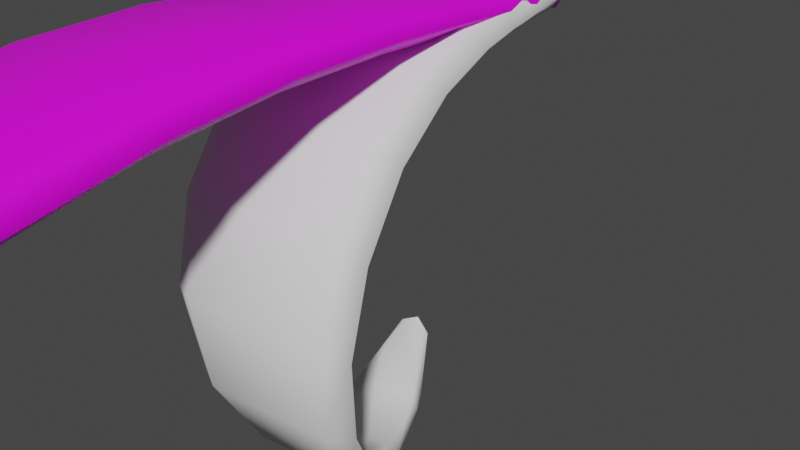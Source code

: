 # Source: FE_leaf_21-11c.blend  (saved by Blender 3.0.42; exported with 4.5.12 LTS)
import bpy
from mathutils import Matrix  # noqa: F401  (used for matrix-valued properties, if any)

bpy.ops.wm.read_factory_settings(use_empty=True)
scene = bpy.context.scene
scene.name = 'Scene'

# ---- collections
col_collection = bpy.data.collections.new('Collection'); scene.collection.children.link(col_collection)

# ---- images (referenced by path relative to the original .blend; pixels are not part of the script)
import os
ASSET_DIR = os.environ.get("B2B_ASSET_DIR", "")  # directory of the original .blend (textures are referenced by path, not embedded)
HERE = os.path.dirname(os.path.abspath(__file__))  # packed textures are extracted next to this script under _unpacked/

def load_image(name, relpath, width, height, colorspace="sRGB"):
    """Load a texture the original file referenced (path relative to the .blend, or extracted next to this script)."""
    p = next((c for c in (os.path.join(HERE, relpath), os.path.join(ASSET_DIR, relpath)) if relpath and os.path.exists(c)), "")
    if p:
        img = bpy.data.images.load(p, check_existing=True)
        img.name = name
    else:  # same state as the original file: an image datablock whose file is absent (Cycles renders it pink)
        img = bpy.data.images.new(name, width, height)
        img.source = "FILE"
        img.filepath = "//" + (relpath or name)
    img.colorspace_settings.name = colorspace
    return img
img_fe_leaf_21_tex_dds = load_image('FE_leaf_21_tex.dds', 'FE_leaf_21_tex.dds', 1024, 1024, 'sRGB')

# ---- materials (node trees are filled in below, after node groups)
mat_material_001 = bpy.data.materials.new('Material.001')
mat_material_001.use_transparent_shadow = False

# ---- material node trees
mat_material_001.use_nodes = True; mat_material_001.node_tree.nodes.clear()
_N = mat_material_001.node_tree.nodes; _L = mat_material_001.node_tree.links
n0 = _N.new('ShaderNodeBsdfPrincipled'); n0.name = 'Principled BSDF'; n0.location = (10, 300)
n0.distribution = 'GGX'
n0.subsurface_method = 'RANDOM_WALK_SKIN'
n0.inputs[3].default_value = 1.45
n0.inputs[27].default_value = (0.0, 0.0, 0.0, 1.0)
n0.inputs[28].default_value = 1.0
n1 = _N.new('ShaderNodeOutputMaterial'); n1.name = 'Material Output'; n1.location = (300, 300)
n2 = _N.new('ShaderNodeTexImage'); n2.name = 'Image Texture'; n2.location = (-280, 275)
n2.image = img_fe_leaf_21_tex_dds
_L.new(n0.outputs[0], n1.inputs[0])
_L.new(n2.outputs[0], n0.inputs[0])
n1.is_active_output = True

# ---- world
world_world = bpy.data.worlds.new('World'); scene.world = world_world
world_world.use_nodes = True; world_world.node_tree.nodes.clear()
_N = world_world.node_tree.nodes; _L = world_world.node_tree.links
n0 = _N.new('ShaderNodeOutputWorld'); n0.name = 'World Output'; n0.location = (300, 300)
n1 = _N.new('ShaderNodeBackground'); n1.name = 'Background'; n1.location = (10, 300)
n1.inputs[0].default_value = (0.05088, 0.05088, 0.05088, 1.0)
_L.new(n1.outputs[0], n0.inputs[0])
n0.is_active_output = True
world_world.color = (0.05088, 0.05088, 0.05088)
world_world.use_sun_shadow = False
world_world.sun_shadow_jitter_overblur = 0.0

# ---- meshes
me_0x0778b0f0_gmdl = bpy.data.meshes.new('0x0778B0F0.gmdl')
me_0x0778b0f0_gmdl.from_pydata([(-0.0007937, -2.614, -0.1103), (0.116, -2.606, -0.1106), (0.03403, -2.865, -0.08159), (-0.01545, -2.87, -0.0813), (-0.02217, -2.617, -0.0884), (-0.0242, -2.872, -0.06996), (-0.0008808, -2.614, -0.06665), (-0.02217, -2.617, -0.0884), (-0.0242, -2.872, -0.06996), (-0.01558, -2.871, -0.05882), (0.1159, -2.607, -0.06687), (0.0339, -2.866, -0.0591), (0.1368, -2.607, -0.08871), (0.0424, -2.865, -0.07034), (0.0424, -2.865, -0.07034), (0.1668, -2.358, -0.1177), (0.006992, -2.36, -0.1174), (-0.02246, -2.362, -0.09005), (-0.02246, -2.362, -0.09005), (0.007008, -2.358, -0.06294), (0.1668, -2.356, -0.06323), (0.1951, -2.358, -0.0904), (0.192, -2.094, -0.1102), (-0.01305, -2.088, -0.1092), (0.1817, -1.836, -0.088), (-0.06803, -1.816, -0.08538), (-0.04998, -2.088, -0.07637), (-0.1132, -1.811, -0.04686), (-0.06886, -1.811, -0.008649), (-0.1132, -1.811, -0.04686), (-0.04998, -2.088, -0.07637), (-0.0134, -2.085, -0.04326), (0.1917, -2.091, -0.04428), (0.181, -1.831, -0.01129), (0.2293, -2.096, -0.07782), (0.2272, -1.838, -0.05048), (0.1523, -1.573, -0.0586), (-0.1379, -1.545, -0.05504), (-0.1913, -1.538, -0.0118), (-0.1388, -1.539, 0.03017), (-0.1913, -1.538, -0.0118), (0.1513, -1.567, 0.02661), (0.2049, -1.576, -0.01679), (0.1112, -1.302, -0.02653), (-0.2063, -1.278, -0.02331), (-0.2642, -1.272, 0.02165), (-0.2642, -1.272, 0.02165), (-0.2071, -1.273, 0.06583), (0.1102, -1.297, 0.06273), (0.1697, -1.306, 0.01691), (0.07748, -1.029, -0.0006532), (-0.249, -1.016, 0.001122), (0.06321, -0.7615, 0.01248), (-0.2476, -0.7672, 0.01329), (-0.3089, -1.012, 0.04572), (-0.3045, -0.7659, 0.05428), (-0.2479, -0.7669, 0.09497), (-0.3045, -0.7659, 0.05428), (-0.3089, -1.012, 0.04572), (-0.2494, -1.013, 0.08926), (0.07696, -1.026, 0.08752), (0.06299, -0.7616, 0.09413), (0.1366, -1.03, 0.04334), (0.1196, -0.76, 0.05308), (0.06359, -0.5219, 0.01162), (-0.2142, -0.5363, 0.01288), (-0.265, -0.5386, 0.04948), (-0.2145, -0.5381, 0.08545), (-0.265, -0.5386, 0.04948), (0.06327, -0.5239, 0.0842), (0.1139, -0.5193, 0.04769), (0.03209, 0.09852, -0.02308), (0.05594, 0.0327, -0.03134), (-0.05331, 0.02831, -0.03092), (-0.02998, 0.09791, -0.02302), (-0.07288, 0.02672, -0.0004615), (-0.04063, 0.09769, -0.0002222), (-0.03002, 0.0976, 0.02279), (-0.04063, 0.09769, -0.0002222), (-0.07288, 0.02672, -0.0004615), (-0.05356, 0.02649, 0.03028), (0.0557, 0.03097, 0.02985), (0.03204, 0.0982, 0.02273), (0.07525, 0.0327, -0.001041), (0.04266, 0.09826, -0.0002774), (0.04266, 0.09826, -0.0002774), (-0.001109, 0.1153, 0.0001071), (-0.001109, 0.1153, 0.0001071), (0.06365, -0.1263, -0.01627), (0.06652, -0.3249, 0.001385), (-0.1536, -0.3426, 0.003154), (-0.08303, -0.1383, -0.01505), (-0.1933, -0.3447, 0.03462), (-0.1094, -0.1399, 0.0114), (-0.1094, -0.1399, 0.0114), (-0.1933, -0.3447, 0.03462), (-0.154, -0.3456, 0.06576), (-0.08344, -0.1413, 0.03774), (0.06606, -0.3279, 0.06403), (0.06323, -0.1293, 0.03652), (0.1065, -0.3206, 0.03215), (0.09022, -0.1235, 0.009682), (0.003981, -2.892, -0.06745), (0.003981, -2.892, -0.06745)], [], [(0, 1, 3), (1, 2, 3), (0, 3, 4), (4, 3, 5), (6, 7, 9), (7, 8, 9), (6, 9, 10), (10, 9, 11), (10, 11, 12), (12, 11, 13), (1, 12, 2), (12, 14, 2), (15, 1, 16), (1, 0, 16), (16, 0, 17), (0, 4, 17), (19, 18, 6), (18, 7, 6), (20, 19, 10), (19, 6, 10), (20, 10, 21), (10, 12, 21), (15, 21, 1), (21, 12, 1), (22, 15, 23), (15, 16, 23), (24, 22, 25), (22, 23, 25), (23, 16, 26), (16, 17, 26), (25, 23, 27), (26, 27, 23), (29, 30, 28), (28, 30, 31), (30, 18, 31), (18, 19, 31), (32, 31, 20), (31, 19, 20), (28, 31, 33), (31, 32, 33), (34, 32, 21), (20, 21, 32), (33, 32, 35), (34, 35, 32), (24, 35, 22), (35, 34, 22), (22, 34, 15), (34, 21, 15), (36, 24, 37), (24, 25, 37), (37, 25, 38), (27, 38, 25), (39, 40, 28), (40, 29, 28), (39, 28, 41), (28, 33, 41), (41, 33, 42), (35, 42, 33), (36, 42, 24), (42, 35, 24), (44, 43, 37), (43, 36, 37), (44, 37, 45), (37, 38, 45), (40, 39, 46), (46, 39, 47), (48, 47, 41), (47, 39, 41), (48, 41, 49), (41, 42, 49), (43, 49, 36), (49, 42, 36), (51, 50, 44), (50, 43, 44), (50, 51, 52), (52, 51, 53), (45, 54, 44), (44, 54, 51), (54, 55, 51), (55, 53, 51), (58, 59, 57), (56, 57, 59), (46, 47, 58), (58, 47, 59), (59, 47, 60), (47, 48, 60), (60, 61, 59), (56, 59, 61), (49, 62, 48), (48, 62, 60), (62, 63, 60), (63, 61, 60), (62, 50, 63), (52, 63, 50), (50, 62, 43), (62, 49, 43), (53, 65, 52), (64, 52, 65), (55, 66, 53), (66, 65, 53), (56, 67, 57), (67, 68, 57), (56, 61, 67), (67, 61, 69), (61, 63, 69), (63, 70, 69), (63, 52, 70), (64, 70, 52), (72, 73, 71), (71, 73, 74), (73, 75, 74), (75, 76, 74), (80, 77, 79), (77, 78, 79), (81, 82, 80), (77, 80, 82), (81, 83, 82), (83, 84, 82), (72, 71, 83), (71, 85, 83), (86, 71, 74), (74, 76, 86), (87, 78, 77), (87, 77, 82), (82, 84, 87), (86, 85, 71), (90, 91, 89), (88, 89, 91), (90, 92, 91), (92, 93, 91), (96, 97, 95), (94, 95, 97), (96, 98, 97), (97, 98, 99), (98, 100, 99), (100, 101, 99), (89, 88, 100), (101, 100, 88), (65, 90, 64), (89, 64, 90), (65, 66, 90), (66, 92, 90), (67, 96, 68), (95, 68, 96), (69, 98, 67), (96, 67, 98), (69, 70, 98), (70, 100, 98), (64, 89, 70), (100, 70, 89), (88, 91, 72), (72, 91, 73), (91, 93, 73), (93, 75, 73), (79, 94, 80), (94, 97, 80), (99, 81, 97), (80, 97, 81), (83, 81, 101), (99, 101, 81), (83, 101, 72), (101, 88, 72), (2, 102, 3), (102, 5, 3), (9, 8, 103), (9, 103, 11), (103, 13, 11), (2, 14, 102)])
me_0x0778b0f0_gmdl.polygons.foreach_set('use_smooth', [True] * 168)
_uv = me_0x0778b0f0_gmdl.uv_layers.new(name='UVMap')
_uv.uv.foreach_set('vector', [0.6418, 0.1083, 0.546, 0.1083, 0.5856, 0.02898, 0.546, 0.1083, 0.5453, 0.02898, 0.5856, 0.02898, 0.6418, 0.1083, 0.5856, 0.02898, 0.6593, 0.1079, 0.6593, 0.1079, 0.5856, 0.02898, 0.5927, 0.02878, 0.3436, 0.1083, 0.3256, 0.1079, 0.4174, 0.02898, 0.3256, 0.1079, 0.4102, 0.02878, 0.4174, 0.02898, 0.3436, 0.1083, 0.4174, 0.02898, 0.4423, 0.1083, 0.4423, 0.1083, 0.4174, 0.02898, 0.4589, 0.02898, 0.4423, 0.1083, 0.4589, 0.02898, 0.4922, 0.1079, 0.4922, 0.1079, 0.4589, 0.02898, 0.466, 0.02878, 0.546, 0.1083, 0.4922, 0.1079, 0.5453, 0.02898, 0.4922, 0.1079, 0.5384, 0.02878, 0.5453, 0.02898, 0.5426, 0.1859, 0.546, 0.1083, 0.6743, 0.1859, 0.546, 0.1083, 0.6418, 0.1083, 0.6743, 0.1859, 0.6743, 0.1859, 0.6418, 0.1083, 0.6982, 0.1852, 0.6418, 0.1083, 0.6593, 0.1079, 0.6982, 0.1852, 0.3067, 0.1859, 0.2821, 0.1852, 0.3436, 0.1083, 0.2821, 0.1852, 0.3256, 0.1079, 0.3436, 0.1083, 0.4422, 0.1859, 0.3067, 0.1859, 0.4423, 0.1083, 0.3067, 0.1859, 0.3436, 0.1083, 0.4423, 0.1083, 0.4422, 0.1859, 0.4423, 0.1083, 0.4922, 0.1852, 0.4423, 0.1083, 0.4922, 0.1079, 0.4922, 0.1852, 0.5426, 0.1859, 0.4922, 0.1852, 0.546, 0.1083, 0.4922, 0.1852, 0.4922, 0.1079, 0.546, 0.1083, 0.543, 0.2689, 0.5426, 0.1859, 0.7114, 0.2689, 0.5426, 0.1859, 0.6743, 0.1859, 0.7114, 0.2689, 0.5416, 0.351, 0.543, 0.2689, 0.745, 0.351, 0.543, 0.2689, 0.7114, 0.2689, 0.745, 0.351, 0.7114, 0.2689, 0.6743, 0.1859, 0.7417, 0.268, 0.6743, 0.1859, 0.6982, 0.1852, 0.7417, 0.268, 0.745, 0.351, 0.7114, 0.2689, 0.7818, 0.3504, 0.7417, 0.268, 0.7818, 0.3504, 0.7114, 0.2689, 0.1966, 0.3504, 0.2379, 0.268, 0.2345, 0.351, 0.2345, 0.351, 0.2379, 0.268, 0.2691, 0.2689, 0.2379, 0.268, 0.2821, 0.1852, 0.2691, 0.2689, 0.2821, 0.1852, 0.3067, 0.1859, 0.2691, 0.2689, 0.4424, 0.2689, 0.2691, 0.2689, 0.4422, 0.1859, 0.2691, 0.2689, 0.3067, 0.1859, 0.4422, 0.1859, 0.2345, 0.351, 0.2691, 0.2689, 0.4439, 0.351, 0.2691, 0.2689, 0.4424, 0.2689, 0.4439, 0.351, 0.4922, 0.268, 0.4424, 0.2689, 0.4922, 0.1852, 0.4422, 0.1859, 0.4922, 0.1852, 0.4424, 0.2689, 0.4439, 0.351, 0.4424, 0.2689, 0.4922, 0.3504, 0.4922, 0.268, 0.4922, 0.3504, 0.4424, 0.2689, 0.5416, 0.351, 0.4922, 0.3504, 0.543, 0.2689, 0.4922, 0.3504, 0.4922, 0.268, 0.543, 0.2689, 0.543, 0.2689, 0.4922, 0.268, 0.5426, 0.1859, 0.4922, 0.268, 0.4922, 0.1852, 0.5426, 0.1859, 0.5483, 0.4331, 0.5416, 0.351, 0.7838, 0.4331, 0.5416, 0.351, 0.745, 0.351, 0.7838, 0.4331, 0.7838, 0.4331, 0.745, 0.351, 0.8266, 0.4328, 0.7818, 0.3504, 0.8266, 0.4328, 0.745, 0.351, 0.2003, 0.4331, 0.1562, 0.4328, 0.2345, 0.351, 0.1562, 0.4328, 0.1966, 0.3504, 0.2345, 0.351, 0.2003, 0.4331, 0.2345, 0.351, 0.4427, 0.4331, 0.2345, 0.351, 0.4439, 0.351, 0.4427, 0.4331, 0.4427, 0.4331, 0.4439, 0.351, 0.4922, 0.4328, 0.4922, 0.3504, 0.4922, 0.4328, 0.4439, 0.351, 0.5483, 0.4331, 0.4922, 0.4328, 0.5416, 0.351, 0.4922, 0.4328, 0.4922, 0.3504, 0.5416, 0.351, 0.8097, 0.5158, 0.5513, 0.5158, 0.7838, 0.4331, 0.5513, 0.5158, 0.5483, 0.4331, 0.7838, 0.4331, 0.8097, 0.5158, 0.7838, 0.4331, 0.8567, 0.5155, 0.7838, 0.4331, 0.8266, 0.4328, 0.8567, 0.5155, 0.1562, 0.4328, 0.2003, 0.4331, 0.1293, 0.5155, 0.1293, 0.5155, 0.2003, 0.4331, 0.1777, 0.5158, 0.4436, 0.5158, 0.1777, 0.5158, 0.4427, 0.4331, 0.1777, 0.5158, 0.2003, 0.4331, 0.4427, 0.4331, 0.4436, 0.5158, 0.4427, 0.4331, 0.4922, 0.5155, 0.4427, 0.4331, 0.4922, 0.4328, 0.4922, 0.5155, 0.5513, 0.5158, 0.4922, 0.5155, 0.5483, 0.4331, 0.4922, 0.5155, 0.4922, 0.4328, 0.5483, 0.4331, 0.8273, 0.5978, 0.5595, 0.5978, 0.8097, 0.5158, 0.5595, 0.5978, 0.5513, 0.5158, 0.8097, 0.5158, 0.5595, 0.5978, 0.8273, 0.5978, 0.5592, 0.6767, 0.5592, 0.6767, 0.8273, 0.5978, 0.8152, 0.6767, 0.8567, 0.5155, 0.8761, 0.5978, 0.8097, 0.5158, 0.8097, 0.5158, 0.8761, 0.5978, 0.8273, 0.5978, 0.8761, 0.5978, 0.8617, 0.6771, 0.8273, 0.5978, 0.8617, 0.6771, 0.8152, 0.6767, 0.8273, 0.5978, 0.112, 0.5978, 0.1623, 0.5978, 0.1265, 0.6771, 0.1744, 0.6767, 0.1265, 0.6771, 0.1623, 0.5978, 0.1293, 0.5155, 0.1777, 0.5158, 0.112, 0.5978, 0.112, 0.5978, 0.1777, 0.5158, 0.1623, 0.5978, 0.1623, 0.5978, 0.1777, 0.5158, 0.4378, 0.5978, 0.1777, 0.5158, 0.4436, 0.5158, 0.4378, 0.5978, 0.4378, 0.5978, 0.4379, 0.6767, 0.1623, 0.5978, 0.1744, 0.6767, 0.1623, 0.5978, 0.4379, 0.6767, 0.4922, 0.5155, 0.4922, 0.5978, 0.4436, 0.5158, 0.4436, 0.5158, 0.4922, 0.5978, 0.4378, 0.5978, 0.4922, 0.5978, 0.4922, 0.6771, 0.4378, 0.5978, 0.4922, 0.6771, 0.4379, 0.6767, 0.4378, 0.5978, 0.4922, 0.5978, 0.5595, 0.5978, 0.4922, 0.6771, 0.5592, 0.6767, 0.4922, 0.6771, 0.5595, 0.5978, 0.5595, 0.5978, 0.4922, 0.5978, 0.5513, 0.5158, 0.4922, 0.5978, 0.4922, 0.5155, 0.5513, 0.5158, 0.8152, 0.6767, 0.7871, 0.7489, 0.5592, 0.6767, 0.5589, 0.7489, 0.5592, 0.6767, 0.7871, 0.7489, 0.8617, 0.6771, 0.8286, 0.7492, 0.8152, 0.6767, 0.8286, 0.7492, 0.7871, 0.7489, 0.8152, 0.6767, 0.1744, 0.6767, 0.2031, 0.7489, 0.1265, 0.6771, 0.2031, 0.7489, 0.1604, 0.7492, 0.1265, 0.6771, 0.1744, 0.6767, 0.4379, 0.6767, 0.2031, 0.7489, 0.2031, 0.7489, 0.4379, 0.6767, 0.4381, 0.7489, 0.4379, 0.6767, 0.4922, 0.6771, 0.4381, 0.7489, 0.4922, 0.6771, 0.4922, 0.7492, 0.4381, 0.7489, 0.4922, 0.6771, 0.5592, 0.6767, 0.4922, 0.7492, 0.5589, 0.7489, 0.4922, 0.7492, 0.5592, 0.6767, 0.5486, 0.9238, 0.6385, 0.9238, 0.5679, 0.9589, 0.5679, 0.9589, 0.6385, 0.9238, 0.6192, 0.9589, 0.6385, 0.9238, 0.6545, 0.9239, 0.6192, 0.9589, 0.6545, 0.9239, 0.628, 0.959, 0.6192, 0.9589, 0.3446, 0.9238, 0.3645, 0.9589, 0.3282, 0.9239, 0.3645, 0.9589, 0.3555, 0.959, 0.3282, 0.9239, 0.4372, 0.9238, 0.4173, 0.9589, 0.3446, 0.9238, 0.3645, 0.9589, 0.3446, 0.9238, 0.4173, 0.9589, 0.4372, 0.9238, 0.4922, 0.9239, 0.4173, 0.9589, 0.4922, 0.9239, 0.4264, 0.959, 0.4173, 0.9589, 0.5486, 0.9238, 0.5679, 0.9589, 0.4922, 0.9239, 0.5679, 0.9589, 0.5591, 0.959, 0.4922, 0.9239, 0.595, 0.9692, 0.5679, 0.9589, 0.6192, 0.9589, 0.6192, 0.9589, 0.628, 0.959, 0.595, 0.9692, 0.3895, 0.9692, 0.3555, 0.959, 0.3645, 0.9589, 0.3895, 0.9692, 0.3645, 0.9589, 0.4173, 0.9589, 0.4173, 0.9589, 0.4264, 0.959, 0.3895, 0.9692, 0.595, 0.9692, 0.5591, 0.959, 0.5679, 0.9589, 0.7362, 0.8082, 0.6709, 0.8685, 0.5561, 0.8082, 0.5509, 0.8685, 0.5561, 0.8082, 0.6709, 0.8685, 0.7362, 0.8082, 0.7687, 0.8087, 0.6709, 0.8685, 0.7687, 0.8087, 0.6924, 0.869, 0.6709, 0.8685, 0.2509, 0.8082, 0.3118, 0.8685, 0.2175, 0.8087, 0.2897, 0.869, 0.2175, 0.8087, 0.3118, 0.8685, 0.2509, 0.8082, 0.4363, 0.8082, 0.3118, 0.8685, 0.3118, 0.8685, 0.4363, 0.8082, 0.4353, 0.8685, 0.4363, 0.8082, 0.4922, 0.8087, 0.4353, 0.8685, 0.4922, 0.8087, 0.4922, 0.869, 0.4353, 0.8685, 0.5561, 0.8082, 0.5509, 0.8685, 0.4922, 0.8087, 0.4922, 0.869, 0.4922, 0.8087, 0.5509, 0.8685, 0.7871, 0.7489, 0.7362, 0.8082, 0.5589, 0.7489, 0.5561, 0.8082, 0.5589, 0.7489, 0.7362, 0.8082, 0.7871, 0.7489, 0.8286, 0.7492, 0.7362, 0.8082, 0.8286, 0.7492, 0.7687, 0.8087, 0.7362, 0.8082, 0.2031, 0.7489, 0.2509, 0.8082, 0.1604, 0.7492, 0.2175, 0.8087, 0.1604, 0.7492, 0.2509, 0.8082, 0.4381, 0.7489, 0.4363, 0.8082, 0.2031, 0.7489, 0.2509, 0.8082, 0.2031, 0.7489, 0.4363, 0.8082, 0.4381, 0.7489, 0.4922, 0.7492, 0.4363, 0.8082, 0.4922, 0.7492, 0.4922, 0.8087, 0.4363, 0.8082, 0.5589, 0.7489, 0.5561, 0.8082, 0.4922, 0.7492, 0.4922, 0.8087, 0.4922, 0.7492, 0.5561, 0.8082, 0.5509, 0.8685, 0.6709, 0.8685, 0.5486, 0.9238, 0.5486, 0.9238, 0.6709, 0.8685, 0.6385, 0.9238, 0.6709, 0.8685, 0.6924, 0.869, 0.6385, 0.9238, 0.6924, 0.869, 0.6545, 0.9239, 0.6385, 0.9238, 0.3282, 0.9239, 0.2897, 0.869, 0.3446, 0.9238, 0.2897, 0.869, 0.3118, 0.8685, 0.3446, 0.9238, 0.4353, 0.8685, 0.4372, 0.9238, 0.3118, 0.8685, 0.3446, 0.9238, 0.3118, 0.8685, 0.4372, 0.9238, 0.4922, 0.9239, 0.4372, 0.9238, 0.4922, 0.869, 0.4353, 0.8685, 0.4922, 0.869, 0.4372, 0.9238, 0.4922, 0.9239, 0.4922, 0.869, 0.5486, 0.9238, 0.4922, 0.869, 0.5509, 0.8685, 0.5486, 0.9238, 0.5453, 0.02898, 0.5678, 0.02163, 0.5856, 0.02898, 0.5678, 0.02163, 0.5927, 0.02878, 0.5856, 0.02898, 0.4174, 0.02898, 0.4102, 0.02878, 0.4357, 0.02163, 0.4174, 0.02898, 0.4357, 0.02163, 0.4589, 0.02898, 0.4357, 0.02163, 0.466, 0.02878, 0.4589, 0.02898, 0.5453, 0.02898, 0.5384, 0.02878, 0.5678, 0.02163])
me_0x0778b0f0_gmdl.materials.append(mat_material_001)
me_0x0778b0f0_gmdl.use_remesh_fix_poles = True
me_0x0778b0f0_gmdl.use_remesh_preserve_attributes = False
me_0x0778b0f0_gmdl.update()
me_fe_crystal1_lt7_gmdl_012 = bpy.data.meshes.new('FE_crystal1_Lt7.gmdl.012')
me_fe_crystal1_lt7_gmdl_012.from_pydata([(-0.3188, -1.023, -2.487), (0.05391, -0.9572, -2.546), (-0.1215, -0.6729, -2.146), (-0.2749, -0.7061, -2.108), (-0.3988, -1.017, -2.533), (-0.3123, -0.6862, -2.123), (-0.3431, -0.9905, -2.604), (-0.3988, -1.017, -2.533), (-0.3123, -0.6862, -2.123), (-0.2963, -0.6566, -2.152), (0.02945, -0.9242, -2.662), (-0.1429, -0.6235, -2.189), (0.1085, -0.9266, -2.614), (-0.1059, -0.6416, -2.173), (-0.1059, -0.6416, -2.173), (0.2386, -1.435, -2.643), (-0.2788, -1.522, -2.595), (-0.3784, -1.546, -2.653), (-0.3784, -1.546, -2.653), (-0.2859, -1.567, -2.743), (0.2302, -1.474, -2.79), (0.3248, -1.423, -2.72), (0.3956, -1.86, -2.471), (-0.2692, -1.969, -2.427), (0.4696, -2.164, -2.071), (-0.3341, -2.288, -2.024), (-0.3848, -2.053, -2.498), (-0.4655, -2.416, -2.046), (-0.3051, -2.5, -2.069), (-0.4655, -2.416, -2.046), (-0.3848, -2.053, -2.498), (-0.2588, -2.089, -2.567), (0.4053, -1.977, -2.613), (0.498, -2.375, -2.128), (0.5172, -1.89, -2.565), (0.627, -2.227, -2.124), (0.4837, -2.27, -1.571), (-0.4518, -2.377, -1.527), (-0.6074, -2.522, -1.499), (-0.4231, -2.621, -1.485), (-0.6074, -2.522, -1.499), (0.5135, -2.516, -1.544), (0.6694, -2.377, -1.574), (0.4399, -2.155, -1.088), (-0.5941, -2.202, -1.068), (-0.7748, -2.326, -0.9868), (-0.7748, -2.326, -0.9868), (-0.5807, -2.423, -0.9082), (0.4558, -2.383, -0.9426), (0.6379, -2.262, -1.033), (0.3767, -1.847, -0.658), (-0.6979, -1.855, -0.6629), (0.3334, -1.458, -0.3504), (-0.6926, -1.46, -0.3729), (-0.8907, -1.963, -0.5553), (-0.8812, -1.524, -0.2582), (-0.6971, -1.584, -0.1409), (-0.8812, -1.524, -0.2582), (-0.8907, -1.963, -0.5553), (-0.6942, -2.043, -0.4527), (0.3809, -2.035, -0.4538), (0.3286, -1.578, -0.1168), (0.5756, -1.946, -0.5525), (0.5179, -1.517, -0.2287), (0.3079, -1.032, -0.1814), (-0.6074, -1.03, -0.2034), (-0.7764, -1.069, -0.09251), (-0.6133, -1.107, 0.01981), (-0.7764, -1.069, -0.09251), (0.3019, -1.108, 0.04238), (0.4716, -1.069, -0.06347), (0.1051, 0.3165, -0.07249), (0.1834, 0.09182, -0.09557), (-0.1772, 0.09238, -0.09933), (-0.1007, 0.3165, -0.07301), (-0.2425, 0.08469, -0.0001231), (-0.1362, 0.3153, 0.002411), (-0.1011, 0.3138, 0.07877), (-0.1362, 0.3153, 0.002411), (-0.2425, 0.08469, -0.0001231), (-0.1795, 0.07582, 0.102), (0.1812, 0.07577, 0.1058), (0.1047, 0.3137, 0.07929), (0.2465, 0.08427, 0.005009), (0.1401, 0.3152, 0.002898), (0.1401, 0.3152, 0.002898), (-0.003683, 0.3827, 0.0003556), (-0.003683, 0.3827, 0.0003556), (0.2334, -0.2676, -0.09964), (0.2826, -0.6609, -0.1202), (-0.4397, -0.659, -0.1363), (-0.2478, -0.2665, -0.1092), (-0.5722, -0.6778, -0.03682), (-0.3358, -0.2765, -0.02368), (-0.3358, -0.2765, -0.02368), (-0.5722, -0.6778, -0.03682), (-0.4445, -0.7029, 0.06413), (-0.2512, -0.2925, 0.06246), (0.2778, -0.7037, 0.08103), (0.23, -0.2926, 0.07201), (0.4114, -0.6792, -0.01524), (0.3191, -0.2772, -0.01119), (-0.2077, -0.6466, -2.077), (-0.2077, -0.6466, -2.077)], [], [(0, 1, 3), (1, 2, 3), (0, 3, 4), (4, 3, 5), (6, 7, 9), (7, 8, 9), (6, 9, 10), (10, 9, 11), (10, 11, 12), (12, 11, 13), (1, 12, 2), (12, 14, 2), (15, 1, 16), (1, 0, 16), (16, 0, 17), (0, 4, 17), (19, 18, 6), (18, 7, 6), (20, 19, 10), (19, 6, 10), (20, 10, 21), (10, 12, 21), (15, 21, 1), (21, 12, 1), (22, 15, 23), (15, 16, 23), (24, 22, 25), (22, 23, 25), (23, 16, 26), (16, 17, 26), (25, 23, 27), (26, 27, 23), (29, 30, 28), (28, 30, 31), (30, 18, 31), (18, 19, 31), (32, 31, 20), (31, 19, 20), (28, 31, 33), (31, 32, 33), (34, 32, 21), (20, 21, 32), (33, 32, 35), (34, 35, 32), (24, 35, 22), (35, 34, 22), (22, 34, 15), (34, 21, 15), (36, 24, 37), (24, 25, 37), (37, 25, 38), (27, 38, 25), (39, 40, 28), (40, 29, 28), (39, 28, 41), (28, 33, 41), (41, 33, 42), (35, 42, 33), (36, 42, 24), (42, 35, 24), (44, 43, 37), (43, 36, 37), (44, 37, 45), (37, 38, 45), (40, 39, 46), (46, 39, 47), (48, 47, 41), (47, 39, 41), (48, 41, 49), (41, 42, 49), (43, 49, 36), (49, 42, 36), (51, 50, 44), (50, 43, 44), (50, 51, 52), (52, 51, 53), (45, 54, 44), (44, 54, 51), (54, 55, 51), (55, 53, 51), (58, 59, 57), (56, 57, 59), (46, 47, 58), (58, 47, 59), (59, 47, 60), (47, 48, 60), (60, 61, 59), (56, 59, 61), (49, 62, 48), (48, 62, 60), (62, 63, 60), (63, 61, 60), (62, 50, 63), (52, 63, 50), (50, 62, 43), (62, 49, 43), (53, 65, 52), (64, 52, 65), (55, 66, 53), (66, 65, 53), (56, 67, 57), (67, 68, 57), (56, 61, 67), (67, 61, 69), (61, 63, 69), (63, 70, 69), (63, 52, 70), (64, 70, 52), (72, 73, 71), (71, 73, 74), (73, 75, 74), (75, 76, 74), (80, 77, 79), (77, 78, 79), (81, 82, 80), (77, 80, 82), (81, 83, 82), (83, 84, 82), (72, 71, 83), (71, 85, 83), (86, 71, 74), (74, 76, 86), (87, 78, 77), (87, 77, 82), (82, 84, 87), (86, 85, 71), (90, 91, 89), (88, 89, 91), (90, 92, 91), (92, 93, 91), (96, 97, 95), (94, 95, 97), (96, 98, 97), (97, 98, 99), (98, 100, 99), (100, 101, 99), (89, 88, 100), (101, 100, 88), (65, 90, 64), (89, 64, 90), (65, 66, 90), (66, 92, 90), (67, 96, 68), (95, 68, 96), (69, 98, 67), (96, 67, 98), (69, 70, 98), (70, 100, 98), (64, 89, 70), (100, 70, 89), (88, 91, 72), (72, 91, 73), (91, 93, 73), (93, 75, 73), (79, 94, 80), (94, 97, 80), (99, 81, 97), (80, 97, 81), (83, 81, 101), (99, 101, 81), (83, 101, 72), (101, 88, 72), (2, 102, 3), (102, 5, 3), (9, 8, 103), (9, 103, 11), (103, 13, 11), (2, 14, 102)])
me_fe_crystal1_lt7_gmdl_012.polygons.foreach_set('use_smooth', [True] * 168)
_uv = me_fe_crystal1_lt7_gmdl_012.uv_layers.new(name='UVMap')
_uv.uv.foreach_set('vector', [0.2886, -0.9679, 0.2785, -0.9679, 0.2827, -0.9762, 0.2785, -0.9679, 0.2785, -0.9762, 0.2827, -0.9762, 0.2886, -0.9679, 0.2827, -0.9762, 0.2904, -0.9679, 0.2904, -0.9679, 0.2827, -0.9762, 0.2834, -0.9763, 0.2572, -0.9679, 0.2554, -0.9679, 0.265, -0.9762, 0.2554, -0.9679, 0.2642, -0.9763, 0.265, -0.9762, 0.2572, -0.9679, 0.265, -0.9762, 0.2676, -0.9679, 0.2676, -0.9679, 0.265, -0.9762, 0.2694, -0.9762, 0.2676, -0.9679, 0.2694, -0.9762, 0.2729, -0.9679, 0.2729, -0.9679, 0.2694, -0.9762, 0.2701, -0.9763, 0.2785, -0.9679, 0.2729, -0.9679, 0.2785, -0.9762, 0.2729, -0.9679, 0.2777, -0.9763, 0.2785, -0.9762, 0.2782, -0.9597, 0.2785, -0.9679, 0.292, -0.9597, 0.2785, -0.9679, 0.2886, -0.9679, 0.292, -0.9597, 0.292, -0.9597, 0.2886, -0.9679, 0.2945, -0.9598, 0.2886, -0.9679, 0.2904, -0.9679, 0.2945, -0.9598, 0.2534, -0.9597, 0.2508, -0.9598, 0.2572, -0.9679, 0.2508, -0.9598, 0.2554, -0.9679, 0.2572, -0.9679, 0.2676, -0.9597, 0.2534, -0.9597, 0.2676, -0.9679, 0.2534, -0.9597, 0.2572, -0.9679, 0.2676, -0.9679, 0.2676, -0.9597, 0.2676, -0.9679, 0.2729, -0.9598, 0.2676, -0.9679, 0.2729, -0.9679, 0.2729, -0.9598, 0.2782, -0.9597, 0.2729, -0.9598, 0.2785, -0.9679, 0.2729, -0.9598, 0.2729, -0.9679, 0.2785, -0.9679, 0.2782, -0.951, 0.2782, -0.9597, 0.2959, -0.951, 0.2782, -0.9597, 0.292, -0.9597, 0.2959, -0.951, 0.2781, -0.9424, 0.2782, -0.951, 0.2995, -0.9424, 0.2782, -0.951, 0.2959, -0.951, 0.2995, -0.9424, 0.2959, -0.951, 0.292, -0.9597, 0.2991, -0.9511, 0.292, -0.9597, 0.2945, -0.9598, 0.2991, -0.9511, 0.2995, -0.9424, 0.2959, -0.951, 0.3033, -0.9424, 0.2991, -0.9511, 0.3033, -0.9424, 0.2959, -0.951, 0.2418, -0.9424, 0.2461, -0.9511, 0.2458, -0.9424, 0.2458, -0.9424, 0.2461, -0.9511, 0.2494, -0.951, 0.2461, -0.9511, 0.2508, -0.9598, 0.2494, -0.951, 0.2508, -0.9598, 0.2534, -0.9597, 0.2494, -0.951, 0.2676, -0.951, 0.2494, -0.951, 0.2676, -0.9597, 0.2494, -0.951, 0.2534, -0.9597, 0.2676, -0.9597, 0.2458, -0.9424, 0.2494, -0.951, 0.2678, -0.9424, 0.2494, -0.951, 0.2676, -0.951, 0.2678, -0.9424, 0.2729, -0.9511, 0.2676, -0.951, 0.2729, -0.9598, 0.2676, -0.9597, 0.2729, -0.9598, 0.2676, -0.951, 0.2678, -0.9424, 0.2676, -0.951, 0.2729, -0.9424, 0.2729, -0.9511, 0.2729, -0.9424, 0.2676, -0.951, 0.2781, -0.9424, 0.2729, -0.9424, 0.2782, -0.951, 0.2729, -0.9424, 0.2729, -0.9511, 0.2782, -0.951, 0.2782, -0.951, 0.2729, -0.9511, 0.2782, -0.9597, 0.2729, -0.9511, 0.2729, -0.9598, 0.2782, -0.9597, 0.2788, -0.9337, 0.2781, -0.9424, 0.3035, -0.9337, 0.2781, -0.9424, 0.2995, -0.9424, 0.3035, -0.9337, 0.3035, -0.9337, 0.2995, -0.9424, 0.308, -0.9338, 0.3033, -0.9424, 0.308, -0.9338, 0.2995, -0.9424, 0.2422, -0.9337, 0.2375, -0.9338, 0.2458, -0.9424, 0.2375, -0.9338, 0.2418, -0.9424, 0.2458, -0.9424, 0.2422, -0.9337, 0.2458, -0.9424, 0.2677, -0.9337, 0.2458, -0.9424, 0.2678, -0.9424, 0.2677, -0.9337, 0.2677, -0.9337, 0.2678, -0.9424, 0.2729, -0.9338, 0.2729, -0.9424, 0.2729, -0.9338, 0.2678, -0.9424, 0.2788, -0.9337, 0.2729, -0.9338, 0.2781, -0.9424, 0.2729, -0.9338, 0.2729, -0.9424, 0.2781, -0.9424, 0.3063, -0.9251, 0.2791, -0.9251, 0.3035, -0.9337, 0.2791, -0.9251, 0.2788, -0.9337, 0.3035, -0.9337, 0.3063, -0.9251, 0.3035, -0.9337, 0.3112, -0.9251, 0.3035, -0.9337, 0.308, -0.9338, 0.3112, -0.9251, 0.2375, -0.9338, 0.2422, -0.9337, 0.2347, -0.9251, 0.2347, -0.9251, 0.2422, -0.9337, 0.2398, -0.9251, 0.2678, -0.9251, 0.2398, -0.9251, 0.2677, -0.9337, 0.2398, -0.9251, 0.2422, -0.9337, 0.2677, -0.9337, 0.2678, -0.9251, 0.2677, -0.9337, 0.2729, -0.9251, 0.2677, -0.9337, 0.2729, -0.9338, 0.2729, -0.9251, 0.2791, -0.9251, 0.2729, -0.9251, 0.2788, -0.9337, 0.2729, -0.9251, 0.2729, -0.9338, 0.2788, -0.9337, 0.3081, -0.9164, 0.2799, -0.9164, 0.3063, -0.9251, 0.2799, -0.9164, 0.2791, -0.9251, 0.3063, -0.9251, 0.2799, -0.9164, 0.3081, -0.9164, 0.2799, -0.9081, 0.2799, -0.9081, 0.3081, -0.9164, 0.3068, -0.9081, 0.3112, -0.9251, 0.3132, -0.9164, 0.3063, -0.9251, 0.3063, -0.9251, 0.3132, -0.9164, 0.3081, -0.9164, 0.3132, -0.9164, 0.3117, -0.9081, 0.3081, -0.9164, 0.3117, -0.9081, 0.3068, -0.9081, 0.3081, -0.9164, 0.2329, -0.9164, 0.2382, -0.9164, 0.2344, -0.9081, 0.2394, -0.9081, 0.2344, -0.9081, 0.2382, -0.9164, 0.2347, -0.9251, 0.2398, -0.9251, 0.2329, -0.9164, 0.2329, -0.9164, 0.2398, -0.9251, 0.2382, -0.9164, 0.2382, -0.9164, 0.2398, -0.9251, 0.2672, -0.9164, 0.2398, -0.9251, 0.2678, -0.9251, 0.2672, -0.9164, 0.2672, -0.9164, 0.2672, -0.9081, 0.2382, -0.9164, 0.2394, -0.9081, 0.2382, -0.9164, 0.2672, -0.9081, 0.2729, -0.9251, 0.2729, -0.9164, 0.2678, -0.9251, 0.2678, -0.9251, 0.2729, -0.9164, 0.2672, -0.9164, 0.2729, -0.9164, 0.2729, -0.9081, 0.2672, -0.9164, 0.2729, -0.9081, 0.2672, -0.9081, 0.2672, -0.9164, 0.2729, -0.9164, 0.2799, -0.9164, 0.2729, -0.9081, 0.2799, -0.9081, 0.2729, -0.9081, 0.2799, -0.9164, 0.2799, -0.9164, 0.2729, -0.9164, 0.2791, -0.9251, 0.2729, -0.9164, 0.2729, -0.9251, 0.2791, -0.9251, 0.3068, -0.9081, 0.3039, -0.9005, 0.2799, -0.9081, 0.2799, -0.9005, 0.2799, -0.9081, 0.3039, -0.9005, 0.3117, -0.9081, 0.3082, -0.9005, 0.3068, -0.9081, 0.3082, -0.9005, 0.3039, -0.9005, 0.3068, -0.9081, 0.2394, -0.9081, 0.2425, -0.9005, 0.2344, -0.9081, 0.2425, -0.9005, 0.238, -0.9005, 0.2344, -0.9081, 0.2394, -0.9081, 0.2672, -0.9081, 0.2425, -0.9005, 0.2425, -0.9005, 0.2672, -0.9081, 0.2672, -0.9005, 0.2672, -0.9081, 0.2729, -0.9081, 0.2672, -0.9005, 0.2729, -0.9081, 0.2729, -0.9005, 0.2672, -0.9005, 0.2729, -0.9081, 0.2799, -0.9081, 0.2729, -0.9005, 0.2799, -0.9005, 0.2729, -0.9005, 0.2799, -0.9081, 0.2788, -0.8821, 0.2883, -0.8821, 0.2808, -0.8785, 0.2808, -0.8785, 0.2883, -0.8821, 0.2862, -0.8785, 0.2883, -0.8821, 0.2899, -0.8821, 0.2862, -0.8785, 0.2899, -0.8821, 0.2871, -0.8785, 0.2862, -0.8785, 0.2574, -0.8821, 0.2594, -0.8785, 0.2556, -0.8821, 0.2594, -0.8785, 0.2585, -0.8785, 0.2556, -0.8821, 0.2671, -0.8821, 0.265, -0.8785, 0.2574, -0.8821, 0.2594, -0.8785, 0.2574, -0.8821, 0.265, -0.8785, 0.2671, -0.8821, 0.2729, -0.8821, 0.265, -0.8785, 0.2729, -0.8821, 0.2659, -0.8785, 0.265, -0.8785, 0.2788, -0.8821, 0.2808, -0.8785, 0.2729, -0.8821, 0.2808, -0.8785, 0.2799, -0.8785, 0.2729, -0.8821, 0.2837, -0.8774, 0.2808, -0.8785, 0.2862, -0.8785, 0.2862, -0.8785, 0.2871, -0.8785, 0.2837, -0.8774, 0.2621, -0.8774, 0.2585, -0.8785, 0.2594, -0.8785, 0.2621, -0.8774, 0.2594, -0.8785, 0.265, -0.8785, 0.265, -0.8785, 0.2659, -0.8785, 0.2621, -0.8774, 0.2837, -0.8774, 0.2799, -0.8785, 0.2808, -0.8785, 0.2985, -0.8943, 0.2917, -0.888, 0.2796, -0.8943, 0.279, -0.888, 0.2796, -0.8943, 0.2917, -0.888, 0.2985, -0.8943, 0.3019, -0.8942, 0.2917, -0.888, 0.3019, -0.8942, 0.2939, -0.8879, 0.2917, -0.888, 0.2475, -0.8943, 0.2539, -0.888, 0.244, -0.8942, 0.2516, -0.8879, 0.244, -0.8942, 0.2539, -0.888, 0.2475, -0.8943, 0.267, -0.8943, 0.2539, -0.888, 0.2539, -0.888, 0.267, -0.8943, 0.2669, -0.888, 0.267, -0.8943, 0.2729, -0.8942, 0.2669, -0.888, 0.2729, -0.8942, 0.2729, -0.8879, 0.2669, -0.888, 0.2796, -0.8943, 0.279, -0.888, 0.2729, -0.8942, 0.2729, -0.8879, 0.2729, -0.8942, 0.279, -0.888, 0.3039, -0.9005, 0.2985, -0.8943, 0.2799, -0.9005, 0.2796, -0.8943, 0.2799, -0.9005, 0.2985, -0.8943, 0.3039, -0.9005, 0.3082, -0.9005, 0.2985, -0.8943, 0.3082, -0.9005, 0.3019, -0.8942, 0.2985, -0.8943, 0.2425, -0.9005, 0.2475, -0.8943, 0.238, -0.9005, 0.244, -0.8942, 0.238, -0.9005, 0.2475, -0.8943, 0.2672, -0.9005, 0.267, -0.8943, 0.2425, -0.9005, 0.2475, -0.8943, 0.2425, -0.9005, 0.267, -0.8943, 0.2672, -0.9005, 0.2729, -0.9005, 0.267, -0.8943, 0.2729, -0.9005, 0.2729, -0.8942, 0.267, -0.8943, 0.2799, -0.9005, 0.2796, -0.8943, 0.2729, -0.9005, 0.2729, -0.8942, 0.2729, -0.9005, 0.2796, -0.8943, 0.279, -0.888, 0.2917, -0.888, 0.2788, -0.8821, 0.2788, -0.8821, 0.2917, -0.888, 0.2883, -0.8821, 0.2917, -0.888, 0.2939, -0.8879, 0.2883, -0.8821, 0.2939, -0.8879, 0.2899, -0.8821, 0.2883, -0.8821, 0.2556, -0.8821, 0.2516, -0.8879, 0.2574, -0.8821, 0.2516, -0.8879, 0.2539, -0.888, 0.2574, -0.8821, 0.2669, -0.888, 0.2671, -0.8821, 0.2539, -0.888, 0.2574, -0.8821, 0.2539, -0.888, 0.2671, -0.8821, 0.2729, -0.8821, 0.2671, -0.8821, 0.2729, -0.8879, 0.2669, -0.888, 0.2729, -0.8879, 0.2671, -0.8821, 0.2729, -0.8821, 0.2729, -0.8879, 0.2788, -0.8821, 0.2729, -0.8879, 0.279, -0.888, 0.2788, -0.8821, 0.2785, -0.9762, 0.2808, -0.977, 0.2827, -0.9762, 0.2808, -0.977, 0.2834, -0.9763, 0.2827, -0.9762, 0.265, -0.9762, 0.2642, -0.9763, 0.2669, -0.977, 0.265, -0.9762, 0.2669, -0.977, 0.2694, -0.9762, 0.2669, -0.977, 0.2701, -0.9763, 0.2694, -0.9762, 0.2785, -0.9762, 0.2777, -0.9763, 0.2808, -0.977])
me_fe_crystal1_lt7_gmdl_012.use_remesh_fix_poles = True
me_fe_crystal1_lt7_gmdl_012.use_remesh_preserve_attributes = False
me_fe_crystal1_lt7_gmdl_012.update()
me_fe_crystal1_lt7_gmdl_008 = bpy.data.meshes.new('FE_crystal1_Lt7.gmdl.008')
me_fe_crystal1_lt7_gmdl_008.from_pydata([(-0.2829, -1.235, -2.389), (0.06416, -1.187, -2.448), (-0.1064, -0.8486, -2.146), (-0.2496, -0.8714, -2.109), (-0.3565, -1.237, -2.434), (-0.284, -0.8562, -2.127), (-0.3037, -1.226, -2.503), (-0.3565, -1.237, -2.434), (-0.284, -0.8562, -2.127), (-0.2684, -0.835, -2.159), (0.04327, -1.177, -2.562), (-0.1252, -0.8122, -2.196), (0.1159, -1.171, -2.516), (-0.09126, -0.8255, -2.177), (-0.09126, -0.8255, -2.177), (0.234, -1.638, -2.451), (-0.2473, -1.707, -2.4), (-0.3391, -1.739, -2.45), (-0.3391, -1.739, -2.45), (-0.2525, -1.774, -2.528), (0.2276, -1.7, -2.58), (0.315, -1.642, -2.523), (0.3752, -2.001, -2.221), (-0.2429, -2.089, -2.17), (0.4384, -2.221, -1.81), (-0.3086, -2.322, -1.756), (-0.35, -2.177, -2.224), (-0.4313, -2.442, -1.759), (-0.283, -2.525, -1.768), (-0.4313, -2.442, -1.759), (-0.35, -2.177, -2.224), (-0.2328, -2.222, -2.28), (0.3846, -2.132, -2.333), (0.4637, -2.424, -1.833), (0.4887, -2.045, -2.3), (0.5845, -2.289, -1.847), (0.4472, -2.251, -1.335), (-0.4219, -2.336, -1.287), (-0.5673, -2.465, -1.244), (-0.397, -2.557, -1.217), (-0.5673, -2.465, -1.244), (0.473, -2.475, -1.279), (0.6188, -2.351, -1.323), (0.4052, -2.084, -0.9059), (-0.5545, -2.119, -0.8857), (-0.7229, -2.225, -0.7973), (-0.7229, -2.225, -0.7973), (-0.5433, -2.308, -0.714), (0.4186, -2.28, -0.7465), (0.5882, -2.179, -0.8411), (0.347, -1.753, -0.5413), (-0.65, -1.757, -0.5447), (0.3079, -1.367, -0.2861), (-0.6441, -1.369, -0.3034), (-0.8292, -1.847, -0.4352), (-0.8189, -1.421, -0.192), (-0.6478, -1.47, -0.07966), (-0.8189, -1.421, -0.192), (-0.8292, -1.847, -0.4352), (-0.647, -1.913, -0.3329), (0.3505, -1.91, -0.3349), (0.304, -1.465, -0.06128), (0.5313, -1.836, -0.4348), (0.4793, -1.415, -0.1697), (0.2851, -0.9625, -0.1492), (-0.5641, -0.9613, -0.1667), (-0.7206, -0.9924, -0.06153), (-0.5689, -1.024, 0.04424), (-0.7206, -0.9924, -0.06153), (0.2803, -1.024, 0.06218), (0.4373, -0.9925, -0.03856), (0.09745, 0.2935, -0.06764), (0.17, 0.08428, -0.08951), (-0.1646, 0.0847, -0.09253), (-0.09345, 0.2935, -0.06806), (-0.225, 0.07858, -0.0002445), (-0.1263, 0.2926, 0.001948), (-0.09376, 0.2913, 0.07281), (-0.1263, 0.2926, 0.001948), (-0.225, 0.07858, -0.0002445), (-0.1664, 0.07143, 0.09453), (0.1682, 0.07142, 0.0976), (0.09714, 0.2913, 0.07323), (0.2287, 0.0783, 0.00387), (0.13, 0.2925, 0.002339), (0.13, 0.2925, 0.002339), (-0.003417, 0.355, 0.0003299), (-0.003417, 0.355, 0.0003299), (0.2163, -0.2499, -0.08859), (0.2619, -0.6151, -0.1013), (-0.4082, -0.6137, -0.1142), (-0.2301, -0.2491, -0.09623), (-0.5309, -0.6285, -0.0211), (-0.3115, -0.2567, -0.01662), (-0.3115, -0.2567, -0.01662), (-0.5309, -0.6285, -0.0211), (-0.4121, -0.6491, 0.07324), (-0.2329, -0.2699, 0.0636), (0.2581, -0.6495, 0.08677), (0.2136, -0.27, 0.07124), (0.3817, -0.6294, -0.003808), (0.296, -0.2571, -0.006619), (-0.1878, -0.8115, -2.092), (-0.1878, -0.8115, -2.092)], [], [(0, 1, 3), (1, 2, 3), (0, 3, 4), (4, 3, 5), (6, 7, 9), (7, 8, 9), (6, 9, 10), (10, 9, 11), (10, 11, 12), (12, 11, 13), (1, 12, 2), (12, 14, 2), (15, 1, 16), (1, 0, 16), (16, 0, 17), (0, 4, 17), (19, 18, 6), (18, 7, 6), (20, 19, 10), (19, 6, 10), (20, 10, 21), (10, 12, 21), (15, 21, 1), (21, 12, 1), (22, 15, 23), (15, 16, 23), (24, 22, 25), (22, 23, 25), (23, 16, 26), (16, 17, 26), (25, 23, 27), (26, 27, 23), (29, 30, 28), (28, 30, 31), (30, 18, 31), (18, 19, 31), (32, 31, 20), (31, 19, 20), (28, 31, 33), (31, 32, 33), (34, 32, 21), (20, 21, 32), (33, 32, 35), (34, 35, 32), (24, 35, 22), (35, 34, 22), (22, 34, 15), (34, 21, 15), (36, 24, 37), (24, 25, 37), (37, 25, 38), (27, 38, 25), (39, 40, 28), (40, 29, 28), (39, 28, 41), (28, 33, 41), (41, 33, 42), (35, 42, 33), (36, 42, 24), (42, 35, 24), (44, 43, 37), (43, 36, 37), (44, 37, 45), (37, 38, 45), (40, 39, 46), (46, 39, 47), (48, 47, 41), (47, 39, 41), (48, 41, 49), (41, 42, 49), (43, 49, 36), (49, 42, 36), (51, 50, 44), (50, 43, 44), (50, 51, 52), (52, 51, 53), (45, 54, 44), (44, 54, 51), (54, 55, 51), (55, 53, 51), (58, 59, 57), (56, 57, 59), (46, 47, 58), (58, 47, 59), (59, 47, 60), (47, 48, 60), (60, 61, 59), (56, 59, 61), (49, 62, 48), (48, 62, 60), (62, 63, 60), (63, 61, 60), (62, 50, 63), (52, 63, 50), (50, 62, 43), (62, 49, 43), (53, 65, 52), (64, 52, 65), (55, 66, 53), (66, 65, 53), (56, 67, 57), (67, 68, 57), (56, 61, 67), (67, 61, 69), (61, 63, 69), (63, 70, 69), (63, 52, 70), (64, 70, 52), (72, 73, 71), (71, 73, 74), (73, 75, 74), (75, 76, 74), (80, 77, 79), (77, 78, 79), (81, 82, 80), (77, 80, 82), (81, 83, 82), (83, 84, 82), (72, 71, 83), (71, 85, 83), (86, 71, 74), (74, 76, 86), (87, 78, 77), (87, 77, 82), (82, 84, 87), (86, 85, 71), (90, 91, 89), (88, 89, 91), (90, 92, 91), (92, 93, 91), (96, 97, 95), (94, 95, 97), (96, 98, 97), (97, 98, 99), (98, 100, 99), (100, 101, 99), (89, 88, 100), (101, 100, 88), (65, 90, 64), (89, 64, 90), (65, 66, 90), (66, 92, 90), (67, 96, 68), (95, 68, 96), (69, 98, 67), (96, 67, 98), (69, 70, 98), (70, 100, 98), (64, 89, 70), (100, 70, 89), (88, 91, 72), (72, 91, 73), (91, 93, 73), (93, 75, 73), (79, 94, 80), (94, 97, 80), (99, 81, 97), (80, 97, 81), (83, 81, 101), (99, 101, 81), (83, 101, 72), (101, 88, 72), (2, 102, 3), (102, 5, 3), (9, 8, 103), (9, 103, 11), (103, 13, 11), (2, 14, 102)])
me_fe_crystal1_lt7_gmdl_008.polygons.foreach_set('use_smooth', [True] * 168)
_uv = me_fe_crystal1_lt7_gmdl_008.uv_layers.new(name='UVMap')
_uv.uv.foreach_set('vector', [0.3898, -0.9685, 0.3802, -0.9685, 0.3842, -0.9764, 0.3802, -0.9685, 0.3801, -0.9764, 0.3842, -0.9764, 0.3898, -0.9685, 0.3842, -0.9764, 0.3915, -0.9685, 0.3915, -0.9685, 0.3842, -0.9764, 0.3849, -0.9764, 0.36, -0.9685, 0.3582, -0.9685, 0.3674, -0.9764, 0.3582, -0.9685, 0.3667, -0.9764, 0.3674, -0.9764, 0.36, -0.9685, 0.3674, -0.9764, 0.3699, -0.9685, 0.3699, -0.9685, 0.3674, -0.9764, 0.3715, -0.9764, 0.3699, -0.9685, 0.3715, -0.9764, 0.3748, -0.9685, 0.3748, -0.9685, 0.3715, -0.9764, 0.3722, -0.9764, 0.3802, -0.9685, 0.3748, -0.9685, 0.3801, -0.9764, 0.3748, -0.9685, 0.3795, -0.9764, 0.3801, -0.9764, 0.3799, -0.9608, 0.3802, -0.9685, 0.393, -0.9608, 0.3802, -0.9685, 0.3898, -0.9685, 0.393, -0.9608, 0.393, -0.9608, 0.3898, -0.9685, 0.3954, -0.9608, 0.3898, -0.9685, 0.3915, -0.9685, 0.3954, -0.9608, 0.3563, -0.9608, 0.3539, -0.9608, 0.36, -0.9685, 0.3539, -0.9608, 0.3582, -0.9685, 0.36, -0.9685, 0.3699, -0.9608, 0.3563, -0.9608, 0.3699, -0.9685, 0.3563, -0.9608, 0.36, -0.9685, 0.3699, -0.9685, 0.3699, -0.9608, 0.3699, -0.9685, 0.3748, -0.9608, 0.3699, -0.9685, 0.3748, -0.9685, 0.3748, -0.9608, 0.3799, -0.9608, 0.3748, -0.9608, 0.3802, -0.9685, 0.3748, -0.9608, 0.3748, -0.9685, 0.3802, -0.9685, 0.3799, -0.9525, 0.3799, -0.9608, 0.3967, -0.9525, 0.3799, -0.9608, 0.393, -0.9608, 0.3967, -0.9525, 0.3798, -0.9443, 0.3799, -0.9525, 0.4001, -0.9443, 0.3799, -0.9525, 0.3967, -0.9525, 0.4001, -0.9443, 0.3967, -0.9525, 0.393, -0.9608, 0.3997, -0.9526, 0.393, -0.9608, 0.3954, -0.9608, 0.3997, -0.9526, 0.4001, -0.9443, 0.3967, -0.9525, 0.4037, -0.9443, 0.3997, -0.9526, 0.4037, -0.9443, 0.3967, -0.9525, 0.3454, -0.9443, 0.3495, -0.9526, 0.3491, -0.9443, 0.3491, -0.9443, 0.3495, -0.9526, 0.3526, -0.9525, 0.3495, -0.9526, 0.3539, -0.9608, 0.3526, -0.9525, 0.3539, -0.9608, 0.3563, -0.9608, 0.3526, -0.9525, 0.3699, -0.9525, 0.3526, -0.9525, 0.3699, -0.9608, 0.3526, -0.9525, 0.3563, -0.9608, 0.3699, -0.9608, 0.3491, -0.9443, 0.3526, -0.9525, 0.37, -0.9443, 0.3526, -0.9525, 0.3699, -0.9525, 0.37, -0.9443, 0.3748, -0.9526, 0.3699, -0.9525, 0.3748, -0.9608, 0.3699, -0.9608, 0.3748, -0.9608, 0.3699, -0.9525, 0.37, -0.9443, 0.3699, -0.9525, 0.3748, -0.9443, 0.3748, -0.9526, 0.3748, -0.9443, 0.3699, -0.9525, 0.3798, -0.9443, 0.3748, -0.9443, 0.3799, -0.9525, 0.3748, -0.9443, 0.3748, -0.9526, 0.3799, -0.9525, 0.3799, -0.9525, 0.3748, -0.9526, 0.3799, -0.9608, 0.3748, -0.9526, 0.3748, -0.9608, 0.3799, -0.9608, 0.3804, -0.9361, 0.3798, -0.9443, 0.4039, -0.9361, 0.3798, -0.9443, 0.4001, -0.9443, 0.4039, -0.9361, 0.4039, -0.9361, 0.4001, -0.9443, 0.4082, -0.9361, 0.4037, -0.9443, 0.4082, -0.9361, 0.4001, -0.9443, 0.3457, -0.9361, 0.3413, -0.9361, 0.3491, -0.9443, 0.3413, -0.9361, 0.3454, -0.9443, 0.3491, -0.9443, 0.3457, -0.9361, 0.3491, -0.9443, 0.3699, -0.9361, 0.3491, -0.9443, 0.37, -0.9443, 0.3699, -0.9361, 0.3699, -0.9361, 0.37, -0.9443, 0.3748, -0.9361, 0.3748, -0.9443, 0.3748, -0.9361, 0.37, -0.9443, 0.3804, -0.9361, 0.3748, -0.9361, 0.3798, -0.9443, 0.3748, -0.9361, 0.3748, -0.9443, 0.3798, -0.9443, 0.4065, -0.9279, 0.3807, -0.9279, 0.4039, -0.9361, 0.3807, -0.9279, 0.3804, -0.9361, 0.4039, -0.9361, 0.4065, -0.9279, 0.4039, -0.9361, 0.4112, -0.9279, 0.4039, -0.9361, 0.4082, -0.9361, 0.4112, -0.9279, 0.3413, -0.9361, 0.3457, -0.9361, 0.3386, -0.9279, 0.3386, -0.9279, 0.3457, -0.9361, 0.3435, -0.9279, 0.37, -0.9279, 0.3435, -0.9279, 0.3699, -0.9361, 0.3435, -0.9279, 0.3457, -0.9361, 0.3699, -0.9361, 0.37, -0.9279, 0.3699, -0.9361, 0.3748, -0.9279, 0.3699, -0.9361, 0.3748, -0.9361, 0.3748, -0.9279, 0.3807, -0.9279, 0.3748, -0.9279, 0.3804, -0.9361, 0.3748, -0.9279, 0.3748, -0.9361, 0.3804, -0.9361, 0.4083, -0.9197, 0.3816, -0.9197, 0.4065, -0.9279, 0.3816, -0.9197, 0.3807, -0.9279, 0.4065, -0.9279, 0.3816, -0.9197, 0.4083, -0.9197, 0.3815, -0.9118, 0.3815, -0.9118, 0.4083, -0.9197, 0.4071, -0.9118, 0.4112, -0.9279, 0.4131, -0.9197, 0.4065, -0.9279, 0.4065, -0.9279, 0.4131, -0.9197, 0.4083, -0.9197, 0.4131, -0.9197, 0.4117, -0.9118, 0.4083, -0.9197, 0.4117, -0.9118, 0.4071, -0.9118, 0.4083, -0.9197, 0.3369, -0.9197, 0.3419, -0.9197, 0.3384, -0.9118, 0.3431, -0.9118, 0.3384, -0.9118, 0.3419, -0.9197, 0.3386, -0.9279, 0.3435, -0.9279, 0.3369, -0.9197, 0.3369, -0.9197, 0.3435, -0.9279, 0.3419, -0.9197, 0.3419, -0.9197, 0.3435, -0.9279, 0.3694, -0.9197, 0.3435, -0.9279, 0.37, -0.9279, 0.3694, -0.9197, 0.3694, -0.9197, 0.3694, -0.9118, 0.3419, -0.9197, 0.3431, -0.9118, 0.3419, -0.9197, 0.3694, -0.9118, 0.3748, -0.9279, 0.3748, -0.9197, 0.37, -0.9279, 0.37, -0.9279, 0.3748, -0.9197, 0.3694, -0.9197, 0.3748, -0.9197, 0.3748, -0.9118, 0.3694, -0.9197, 0.3748, -0.9118, 0.3694, -0.9118, 0.3694, -0.9197, 0.3748, -0.9197, 0.3816, -0.9197, 0.3748, -0.9118, 0.3815, -0.9118, 0.3748, -0.9118, 0.3816, -0.9197, 0.3816, -0.9197, 0.3748, -0.9197, 0.3807, -0.9279, 0.3748, -0.9197, 0.3748, -0.9279, 0.3807, -0.9279, 0.4071, -0.9118, 0.4043, -0.9046, 0.3815, -0.9118, 0.3815, -0.9046, 0.3815, -0.9118, 0.4043, -0.9046, 0.4117, -0.9118, 0.4084, -0.9046, 0.4071, -0.9118, 0.4084, -0.9046, 0.4043, -0.9046, 0.4071, -0.9118, 0.3431, -0.9118, 0.346, -0.9046, 0.3384, -0.9118, 0.346, -0.9046, 0.3418, -0.9046, 0.3384, -0.9118, 0.3431, -0.9118, 0.3694, -0.9118, 0.346, -0.9046, 0.346, -0.9046, 0.3694, -0.9118, 0.3694, -0.9046, 0.3694, -0.9118, 0.3748, -0.9118, 0.3694, -0.9046, 0.3748, -0.9118, 0.3748, -0.9046, 0.3694, -0.9046, 0.3748, -0.9118, 0.3815, -0.9118, 0.3748, -0.9046, 0.3815, -0.9046, 0.3748, -0.9046, 0.3815, -0.9118, 0.3805, -0.8872, 0.3894, -0.8872, 0.3824, -0.8836, 0.3824, -0.8836, 0.3894, -0.8872, 0.3875, -0.8836, 0.3894, -0.8872, 0.391, -0.8871, 0.3875, -0.8836, 0.391, -0.8871, 0.3884, -0.8836, 0.3875, -0.8836, 0.3601, -0.8872, 0.3621, -0.8836, 0.3585, -0.8871, 0.3621, -0.8836, 0.3612, -0.8836, 0.3585, -0.8871, 0.3694, -0.8872, 0.3674, -0.8836, 0.3601, -0.8872, 0.3621, -0.8836, 0.3601, -0.8872, 0.3674, -0.8836, 0.3694, -0.8872, 0.3748, -0.8871, 0.3674, -0.8836, 0.3748, -0.8871, 0.3683, -0.8836, 0.3674, -0.8836, 0.3805, -0.8872, 0.3824, -0.8836, 0.3748, -0.8871, 0.3824, -0.8836, 0.3815, -0.8836, 0.3748, -0.8871, 0.3851, -0.8826, 0.3824, -0.8836, 0.3875, -0.8836, 0.3875, -0.8836, 0.3884, -0.8836, 0.3851, -0.8826, 0.3646, -0.8826, 0.3612, -0.8836, 0.3621, -0.8836, 0.3646, -0.8826, 0.3621, -0.8836, 0.3674, -0.8836, 0.3674, -0.8836, 0.3683, -0.8836, 0.3646, -0.8826, 0.3851, -0.8826, 0.3815, -0.8836, 0.3824, -0.8836, 0.3992, -0.8987, 0.3927, -0.8927, 0.3812, -0.8987, 0.3807, -0.8927, 0.3812, -0.8987, 0.3927, -0.8927, 0.3992, -0.8987, 0.4024, -0.8986, 0.3927, -0.8927, 0.4024, -0.8986, 0.3948, -0.8926, 0.3927, -0.8927, 0.3508, -0.8987, 0.3568, -0.8927, 0.3474, -0.8986, 0.3546, -0.8926, 0.3474, -0.8986, 0.3568, -0.8927, 0.3508, -0.8987, 0.3693, -0.8987, 0.3568, -0.8927, 0.3568, -0.8927, 0.3693, -0.8987, 0.3692, -0.8927, 0.3693, -0.8987, 0.3748, -0.8986, 0.3692, -0.8927, 0.3748, -0.8986, 0.3748, -0.8926, 0.3692, -0.8927, 0.3812, -0.8987, 0.3807, -0.8927, 0.3748, -0.8986, 0.3748, -0.8926, 0.3748, -0.8986, 0.3807, -0.8927, 0.4043, -0.9046, 0.3992, -0.8987, 0.3815, -0.9046, 0.3812, -0.8987, 0.3815, -0.9046, 0.3992, -0.8987, 0.4043, -0.9046, 0.4084, -0.9046, 0.3992, -0.8987, 0.4084, -0.9046, 0.4024, -0.8986, 0.3992, -0.8987, 0.346, -0.9046, 0.3508, -0.8987, 0.3418, -0.9046, 0.3474, -0.8986, 0.3418, -0.9046, 0.3508, -0.8987, 0.3694, -0.9046, 0.3693, -0.8987, 0.346, -0.9046, 0.3508, -0.8987, 0.346, -0.9046, 0.3693, -0.8987, 0.3694, -0.9046, 0.3748, -0.9046, 0.3693, -0.8987, 0.3748, -0.9046, 0.3748, -0.8986, 0.3693, -0.8987, 0.3815, -0.9046, 0.3812, -0.8987, 0.3748, -0.9046, 0.3748, -0.8986, 0.3748, -0.9046, 0.3812, -0.8987, 0.3807, -0.8927, 0.3927, -0.8927, 0.3805, -0.8872, 0.3805, -0.8872, 0.3927, -0.8927, 0.3894, -0.8872, 0.3927, -0.8927, 0.3948, -0.8926, 0.3894, -0.8872, 0.3948, -0.8926, 0.391, -0.8871, 0.3894, -0.8872, 0.3585, -0.8871, 0.3546, -0.8926, 0.3601, -0.8872, 0.3546, -0.8926, 0.3568, -0.8927, 0.3601, -0.8872, 0.3692, -0.8927, 0.3694, -0.8872, 0.3568, -0.8927, 0.3601, -0.8872, 0.3568, -0.8927, 0.3694, -0.8872, 0.3748, -0.8871, 0.3694, -0.8872, 0.3748, -0.8926, 0.3692, -0.8927, 0.3748, -0.8926, 0.3694, -0.8872, 0.3748, -0.8871, 0.3748, -0.8926, 0.3805, -0.8872, 0.3748, -0.8926, 0.3807, -0.8927, 0.3805, -0.8872, 0.3801, -0.9764, 0.3824, -0.9771, 0.3842, -0.9764, 0.3824, -0.9771, 0.3849, -0.9764, 0.3842, -0.9764, 0.3674, -0.9764, 0.3667, -0.9764, 0.3692, -0.9771, 0.3674, -0.9764, 0.3692, -0.9771, 0.3715, -0.9764, 0.3692, -0.9771, 0.3722, -0.9764, 0.3715, -0.9764, 0.3801, -0.9764, 0.3795, -0.9764, 0.3824, -0.9771])
me_fe_crystal1_lt7_gmdl_008.use_remesh_fix_poles = True
me_fe_crystal1_lt7_gmdl_008.use_remesh_preserve_attributes = False
me_fe_crystal1_lt7_gmdl_008.update()
arm_armature = bpy.data.armatures.new('Armature')  # bones are not reproduced

# ---- objects
ob_armature = bpy.data.objects.new('Armature', arm_armature)
ob_2_281880_b_v50_l1_t_ss50_wh30 = bpy.data.objects.new('2,281880 b_v50 L1 t_ss50 WH30', me_0x0778b0f0_gmdl)
ob_3_320116_b_v_10_0327_lt_ss50_wh30 = bpy.data.objects.new('3,320116 b_v 10,0327 Lt_ss50 WH30', me_fe_crystal1_lt7_gmdl_012)
ob_3_080209_b__13_3708_lt_ss50_wh30 = bpy.data.objects.new('3,080209 b_ 13,3708 Lt_ss50 WH30', me_fe_crystal1_lt7_gmdl_008)

# ---- transforms, parenting, visibility, modifiers, constraints
ob_armature.location = (0.0, 0.0, 0.0)
ob_2_281880_b_v50_l1_t_ss50_wh30.parent = ob_armature
ob_2_281880_b_v50_l1_t_ss50_wh30.location = (0.0, 0.0, 0.0)
_vg = ob_2_281880_b_v50_l1_t_ss50_wh30.vertex_groups.new(name='Bone')
for _i, _w in zip([36, 37, 38, 39, 40, 41, 42, 50, 51, 52, 53, 54, 55, 56, 57, 58, 59, 60, 61, 62, 63, 64, 65, 66, 67, 68, 69, 70, 71, 72, 73, 74, 75, 76, 77, 78, 79, 80, 81, 82, 83, 84, 85, 86, 87, 88, 89, 90, 91, 92, 93, 94, 95, 96, 97, 98, 99, 100, 101], [0.0, 0.0, 0.0, 0.0, 0.0, 0.0, 0.0, 0.0, 0.0, 0.0, 0.0, 0.0, 0.0, 0.0, 0.0, 0.0, 0.0, 0.0, 0.0, 0.0, 0.0, 0.0, 0.0, 0.0, 0.0, 0.0, 0.0, 0.0, 1.0, 0.0, 0.0, 1.0, 0.0, 1.0, 1.0, 1.0, 0.0, 0.0, 5.813e-11, 1.0, 0.0, 1.0, 1.0, 1.0, 1.0, 0.0, 0.0, 0.0, 0.0, 0.0, 0.0, 0.0, 0.0, 0.0, 0.0, 0.0, 0.0, 0.0, 0.0]): _vg.add([_i], _w, 'REPLACE')
_vg = ob_2_281880_b_v50_l1_t_ss50_wh30.vertex_groups.new(name='Bone.001')
for _i, _w in zip([24, 25, 27, 28, 29, 33, 35, 36, 37, 38, 39, 40, 41, 42, 43, 44, 45, 46, 47, 48, 49, 50, 51, 52, 53, 54, 55, 56, 57, 58, 59, 60, 61, 62, 63, 64, 65, 66, 67, 68, 69, 70, 72, 73, 75, 79, 80, 81, 83, 88, 89, 90, 91, 92, 93, 94, 95, 96, 97, 98, 99, 100, 101], [0.0, 0.0, 0.0, 0.0, 0.0, 0.0, 0.0, 0.0, 0.0, 0.0, 0.0, 0.0, 0.0, 0.0, 0.0, 0.0, 0.0, 0.0, 0.0, 0.0, 0.0, 0.0, 0.0, 0.0, 0.0, 0.0, 0.0, 0.0, 0.0, 0.0, 0.0, 0.0, 0.0, 0.0, 0.0, 0.0, 0.0, 0.0, 7.212e-06, 0.0008408, 0.0, 0.0, 1.0, 1.0, 1.0, 1.0, 1.0, 1.0, 1.0, 0.0, 0.0, 0.0, 0.0, 0.0, 0.0, 0.0, 0.0, 0.0, 0.0, 0.0, 0.0, 0.0, 0.0]): _vg.add([_i], _w, 'REPLACE')
_vg = ob_2_281880_b_v50_l1_t_ss50_wh30.vertex_groups.new(name='Bone.002')
for _i, _w in zip([15, 16, 17, 18, 19, 20, 21, 24, 25, 27, 28, 29, 33, 35, 36, 37, 38, 39, 40, 41, 42, 43, 44, 45, 46, 47, 48, 49, 50, 51, 54, 58, 59, 60, 62], [0.0, 0.0, 0.0, 0.0, 0.0, 0.0, 0.0, 0.0, 0.0, 0.0, 0.0, 0.0, 0.0, 0.0, 0.0, 0.0, 0.0, 0.0, 0.0, 0.0, 0.0, 8.947e-05, 0.0001576, 0.0, 2.98e-06, 0.0, 0.0, 0.0, 1.0, 1.0, 1.0, 1.0, 1.0, 1.0, 1.0]): _vg.add([_i], _w, 'REPLACE')
_vg = ob_2_281880_b_v50_l1_t_ss50_wh30.vertex_groups.new(name='Bone.003')
for _i, _w in zip([0, 1, 4, 6, 7, 10, 12, 15, 16, 17, 18, 19, 20, 21, 22, 23, 24, 25, 26, 27, 28, 29, 30, 31, 32, 33, 34, 35, 36, 37, 38, 39, 40, 41, 42, 43, 44, 45, 46, 47, 48, 49], [0.0, 0.0, 0.0, 0.0, 0.0, 0.0, 0.0, 0.0, 0.0, 0.0, 0.0, 0.0, 0.0, 0.0, 0.0, 0.0, 0.0, 0.0001771, 0.0, 4.172e-06, 0.0, 4.172e-06, 0.0, 0.0, 0.0, 4.053e-06, 0.0, 3.576e-06, 1.0, 1.0, 1.0, 1.0, 1.0, 1.0, 1.0, 8.947e-05, 0.0001576, 0.0, 2.98e-06, 0.0, 0.0, 0.0]): _vg.add([_i], _w, 'REPLACE')
_vg = ob_2_281880_b_v50_l1_t_ss50_wh30.vertex_groups.new(name='Bone.004')
for _i, _w in zip([0, 1, 2, 3, 4, 5, 6, 7, 8, 9, 10, 11, 12, 13, 14, 15, 16, 17, 18, 19, 20, 21, 22, 23, 24, 25, 26, 27, 28, 29, 30, 31, 32, 33, 34, 35, 102, 103], [0.0, 0.0, 0.0, 0.0, 0.0, 0.0, 0.0, 0.0, 0.0, 0.0, 0.0, 0.0, 0.0, 0.0, 0.0, 0.0, 0.0, 0.0, 0.0, 0.0, 0.0, 0.0, 0.0, 0.0, 1.0, 0.9998, 0.00115, 1.0, 1.0, 1.0, 7.153e-07, 0.0, 1.788e-06, 1.0, 0.0, 1.0, 0.0, 0.0]): _vg.add([_i], _w, 'REPLACE')
_vg = ob_2_281880_b_v50_l1_t_ss50_wh30.vertex_groups.new(name='Bone.005')
for _i, _w in zip([0, 1, 2, 3, 4, 5, 6, 7, 8, 9, 10, 11, 12, 13, 14, 15, 16, 17, 18, 19, 20, 21, 22, 23, 26, 30, 31, 32, 34, 102, 103], [0.0, 0.0, 0.0, 0.0, 0.0, 0.0, 0.0, 0.0, 0.0, 0.0, 0.0, 0.0, 0.0, 0.0, 0.0, 1.0, 1.0, 1.0, 1.0, 1.0, 1.0, 1.0, 0.0, 0.0, 0.00115, 7.153e-07, 0.0, 1.788e-06, 0.0, 0.0, 0.0]): _vg.add([_i], _w, 'REPLACE')
_vg = ob_2_281880_b_v50_l1_t_ss50_wh30.vertex_groups.new(name='Bone.006')
for _i, _w in zip([0, 1, 2, 3, 4, 5, 6, 7, 8, 9, 10, 11, 12, 13, 14, 102, 103], [1.0, 1.0, 0.0, 0.0, 1.0, 0.0, 1.0, 1.0, 0.0, 0.0, 1.0, 0.0, 1.0, 0.0, 0.0, 5.317e-05, 5.317e-05]): _vg.add([_i], _w, 'REPLACE')
_vg = ob_2_281880_b_v50_l1_t_ss50_wh30.vertex_groups.new(name='Bone.007')
for _i, _w in zip([2, 3, 5, 8, 9, 11, 13, 14, 102, 103], [1.0, 1.0, 1.0, 1.0, 1.0, 1.0, 1.0, 1.0, 0.9999, 0.9999]): _vg.add([_i], _w, 'REPLACE')
_vg = ob_2_281880_b_v50_l1_t_ss50_wh30.vertex_groups.new(name='Bone.008')
_vg.add([52, 53, 55, 56, 57, 61, 63], 1.0, 'REPLACE')
_vg = ob_2_281880_b_v50_l1_t_ss50_wh30.vertex_groups.new(name='Bone.009')
for _i, _w in zip([64, 65, 66, 67, 68, 69, 70], [1.0, 1.0, 1.0, 1.0, 0.9992, 1.0, 1.0]): _vg.add([_i], _w, 'REPLACE')
_vg = ob_2_281880_b_v50_l1_t_ss50_wh30.vertex_groups.new(name='Bone.010')
for _i, _w in zip([72, 73, 75, 79, 80, 81, 83, 88, 89, 90, 91, 92, 93, 94, 95, 96, 97, 98, 99, 100, 101], [0.0, 0.0, 0.0, 0.0, 0.0, 4.828e-06, 0.0, 1.0, 0.0, 0.0, 1.0, 0.0, 1.0, 1.0, 0.0, 0.0, 1.0, 0.0, 1.0, 0.0, 1.0]): _vg.add([_i], _w, 'REPLACE')
_vg = ob_2_281880_b_v50_l1_t_ss50_wh30.vertex_groups.new(name='Bone.011')
for _i, _w in zip([43, 44, 45, 46, 47, 48, 49], [0.9998, 0.9997, 1.0, 1.0, 1.0, 1.0, 1.0]): _vg.add([_i], _w, 'REPLACE')
_vg = ob_2_281880_b_v50_l1_t_ss50_wh30.vertex_groups.new(name='Bone.012')
_vg.add([89, 90, 92, 95, 96, 98, 100], 1.0, 'REPLACE')
_vg = ob_2_281880_b_v50_l1_t_ss50_wh30.vertex_groups.new(name='Bone.013')
for _i, _w in zip([22, 23, 26, 30, 31, 32, 34], [1.0, 1.0, 0.9977, 1.0, 1.0, 1.0, 1.0]): _vg.add([_i], _w, 'REPLACE')
_m = ob_2_281880_b_v50_l1_t_ss50_wh30.modifiers.new('Armature', 'ARMATURE')
_m.object = ob_armature
ob_3_320116_b_v_10_0327_lt_ss50_wh30.location = (0.0, 0.0, 0.0)
ob_3_320116_b_v_10_0327_lt_ss50_wh30.scale = (0.3012, 0.3012, 0.3012)
ob_3_320116_b_v_10_0327_lt_ss50_wh30.hide_render = True
_vg = ob_3_320116_b_v_10_0327_lt_ss50_wh30.vertex_groups.new(name='bone-0')
_vg = ob_3_320116_b_v_10_0327_lt_ss50_wh30.vertex_groups.new(name='bone-1')
_vg = ob_3_320116_b_v_10_0327_lt_ss50_wh30.vertex_groups.new(name='bone-2')
_vg = ob_3_320116_b_v_10_0327_lt_ss50_wh30.vertex_groups.new(name='bone-3')
_vg = ob_3_320116_b_v_10_0327_lt_ss50_wh30.vertex_groups.new(name='bone-4')
_vg = ob_3_320116_b_v_10_0327_lt_ss50_wh30.vertex_groups.new(name='bone-5')
_vg = ob_3_320116_b_v_10_0327_lt_ss50_wh30.vertex_groups.new(name='bone-6')
_vg = ob_3_320116_b_v_10_0327_lt_ss50_wh30.vertex_groups.new(name='bone-7')
_vg = ob_3_320116_b_v_10_0327_lt_ss50_wh30.vertex_groups.new(name='bone-8')
_vg = ob_3_320116_b_v_10_0327_lt_ss50_wh30.vertex_groups.new(name='bone-9')
_vg = ob_3_320116_b_v_10_0327_lt_ss50_wh30.vertex_groups.new(name='bone-10')
_vg = ob_3_320116_b_v_10_0327_lt_ss50_wh30.vertex_groups.new(name='bone-11')
_vg = ob_3_320116_b_v_10_0327_lt_ss50_wh30.vertex_groups.new(name='bone-12')
_vg = ob_3_320116_b_v_10_0327_lt_ss50_wh30.vertex_groups.new(name='bone-13')
_vg = ob_3_320116_b_v_10_0327_lt_ss50_wh30.vertex_groups.new(name='bone-14')
_vg = ob_3_320116_b_v_10_0327_lt_ss50_wh30.vertex_groups.new(name='bone-15')
_vg = ob_3_320116_b_v_10_0327_lt_ss50_wh30.vertex_groups.new(name='bone-16')
_vg = ob_3_320116_b_v_10_0327_lt_ss50_wh30.vertex_groups.new(name='bone-17')
_vg = ob_3_320116_b_v_10_0327_lt_ss50_wh30.vertex_groups.new(name='bone-18')
_vg = ob_3_320116_b_v_10_0327_lt_ss50_wh30.vertex_groups.new(name='bone-19')
_vg = ob_3_320116_b_v_10_0327_lt_ss50_wh30.vertex_groups.new(name='bone-20')
_vg = ob_3_320116_b_v_10_0327_lt_ss50_wh30.vertex_groups.new(name='bone-21')
_vg = ob_3_320116_b_v_10_0327_lt_ss50_wh30.vertex_groups.new(name='bone-22')
_vg = ob_3_320116_b_v_10_0327_lt_ss50_wh30.vertex_groups.new(name='bone-23')
_vg = ob_3_320116_b_v_10_0327_lt_ss50_wh30.vertex_groups.new(name='bone-24')
_vg = ob_3_320116_b_v_10_0327_lt_ss50_wh30.vertex_groups.new(name='bone-25')
_vg = ob_3_320116_b_v_10_0327_lt_ss50_wh30.vertex_groups.new(name='bone-26')
_vg = ob_3_320116_b_v_10_0327_lt_ss50_wh30.vertex_groups.new(name='bone-27')
_vg = ob_3_320116_b_v_10_0327_lt_ss50_wh30.vertex_groups.new(name='bone-28')
_vg = ob_3_320116_b_v_10_0327_lt_ss50_wh30.vertex_groups.new(name='bone-29')
_vg = ob_3_320116_b_v_10_0327_lt_ss50_wh30.vertex_groups.new(name='bone-30')
_vg = ob_3_320116_b_v_10_0327_lt_ss50_wh30.vertex_groups.new(name='bone-31')
_vg = ob_3_320116_b_v_10_0327_lt_ss50_wh30.vertex_groups.new(name='bone-32')
_vg = ob_3_320116_b_v_10_0327_lt_ss50_wh30.vertex_groups.new(name='bone-33')
_vg = ob_3_320116_b_v_10_0327_lt_ss50_wh30.vertex_groups.new(name='bone-34')
_vg = ob_3_320116_b_v_10_0327_lt_ss50_wh30.vertex_groups.new(name='bone-35')
ob_3_080209_b__13_3708_lt_ss50_wh30.location = (0.0, 0.0, 0.0)
ob_3_080209_b__13_3708_lt_ss50_wh30.scale = (0.3247, 0.3247, 0.3247)
_vg = ob_3_080209_b__13_3708_lt_ss50_wh30.vertex_groups.new(name='bone-0')
_vg = ob_3_080209_b__13_3708_lt_ss50_wh30.vertex_groups.new(name='bone-1')
_vg = ob_3_080209_b__13_3708_lt_ss50_wh30.vertex_groups.new(name='bone-2')
_vg = ob_3_080209_b__13_3708_lt_ss50_wh30.vertex_groups.new(name='bone-3')
_vg = ob_3_080209_b__13_3708_lt_ss50_wh30.vertex_groups.new(name='bone-4')
_vg = ob_3_080209_b__13_3708_lt_ss50_wh30.vertex_groups.new(name='bone-5')
_vg = ob_3_080209_b__13_3708_lt_ss50_wh30.vertex_groups.new(name='bone-6')
_vg = ob_3_080209_b__13_3708_lt_ss50_wh30.vertex_groups.new(name='bone-7')
_vg = ob_3_080209_b__13_3708_lt_ss50_wh30.vertex_groups.new(name='bone-8')
_vg = ob_3_080209_b__13_3708_lt_ss50_wh30.vertex_groups.new(name='bone-9')
_vg = ob_3_080209_b__13_3708_lt_ss50_wh30.vertex_groups.new(name='bone-10')
_vg = ob_3_080209_b__13_3708_lt_ss50_wh30.vertex_groups.new(name='bone-11')
_vg = ob_3_080209_b__13_3708_lt_ss50_wh30.vertex_groups.new(name='bone-12')
_vg = ob_3_080209_b__13_3708_lt_ss50_wh30.vertex_groups.new(name='bone-13')
_vg = ob_3_080209_b__13_3708_lt_ss50_wh30.vertex_groups.new(name='bone-14')
_vg = ob_3_080209_b__13_3708_lt_ss50_wh30.vertex_groups.new(name='bone-15')
_vg = ob_3_080209_b__13_3708_lt_ss50_wh30.vertex_groups.new(name='bone-16')
_vg = ob_3_080209_b__13_3708_lt_ss50_wh30.vertex_groups.new(name='bone-17')
_vg = ob_3_080209_b__13_3708_lt_ss50_wh30.vertex_groups.new(name='bone-18')
_vg = ob_3_080209_b__13_3708_lt_ss50_wh30.vertex_groups.new(name='bone-19')
_vg = ob_3_080209_b__13_3708_lt_ss50_wh30.vertex_groups.new(name='bone-20')
_vg = ob_3_080209_b__13_3708_lt_ss50_wh30.vertex_groups.new(name='bone-21')
_vg = ob_3_080209_b__13_3708_lt_ss50_wh30.vertex_groups.new(name='bone-22')
_vg = ob_3_080209_b__13_3708_lt_ss50_wh30.vertex_groups.new(name='bone-23')
_vg = ob_3_080209_b__13_3708_lt_ss50_wh30.vertex_groups.new(name='bone-24')
_vg = ob_3_080209_b__13_3708_lt_ss50_wh30.vertex_groups.new(name='bone-25')
_vg = ob_3_080209_b__13_3708_lt_ss50_wh30.vertex_groups.new(name='bone-26')
_vg = ob_3_080209_b__13_3708_lt_ss50_wh30.vertex_groups.new(name='bone-27')
_vg = ob_3_080209_b__13_3708_lt_ss50_wh30.vertex_groups.new(name='bone-28')
_vg = ob_3_080209_b__13_3708_lt_ss50_wh30.vertex_groups.new(name='bone-29')
_vg = ob_3_080209_b__13_3708_lt_ss50_wh30.vertex_groups.new(name='bone-30')
_vg = ob_3_080209_b__13_3708_lt_ss50_wh30.vertex_groups.new(name='bone-31')
_vg = ob_3_080209_b__13_3708_lt_ss50_wh30.vertex_groups.new(name='bone-32')
_vg = ob_3_080209_b__13_3708_lt_ss50_wh30.vertex_groups.new(name='bone-33')
_vg = ob_3_080209_b__13_3708_lt_ss50_wh30.vertex_groups.new(name='bone-34')
_vg = ob_3_080209_b__13_3708_lt_ss50_wh30.vertex_groups.new(name='bone-35')

# ---- collection membership
scene.collection.objects.link(ob_armature)
scene.collection.objects.link(ob_2_281880_b_v50_l1_t_ss50_wh30)
scene.collection.objects.link(ob_3_320116_b_v_10_0327_lt_ss50_wh30)
scene.collection.objects.link(ob_3_080209_b__13_3708_lt_ss50_wh30)

# ---- scene / render settings (as saved in the file)
scene.frame_start = 1; scene.frame_end = 250; scene.frame_set(3)
scene.render.engine = 'BLENDER_EEVEE_NEXT'
scene.cycles.sampling_pattern = 'TABULATED_SOBOL'
scene.cycles.use_light_tree = False
scene.view_settings.view_transform = 'Filmic'
bpy.context.view_layer.update()

# ---- added for rendering (the .blend has no active camera and no usable light): camera, sun
cam_auto = bpy.data.cameras.new('AutoCamera')
cam_auto.lens = 50.0
cam_auto.sensor_width = 36.0
cam_auto.clip_end = 1000.0
ob_auto_camera = bpy.data.objects.new('AutoCamera', cam_auto)
scene.collection.objects.link(ob_auto_camera)
ob_auto_camera.location = (1.23767, -1.8829, 0.609371)
ob_auto_camera.rotation_euler = (1.09748, -7.21219e-08, 0.694738)
scene.camera = ob_auto_camera
light_auto_sun = bpy.data.lights.new('AutoSun', 'SUN')
light_auto_sun.energy = 3.0
light_auto_sun.angle = 0.0523599
ob_auto_sun = bpy.data.objects.new('AutoSun', light_auto_sun)
scene.collection.objects.link(ob_auto_sun)
ob_auto_sun.rotation_euler = (0.872665, 0.174533, 0.523599)
bpy.context.view_layer.update()
